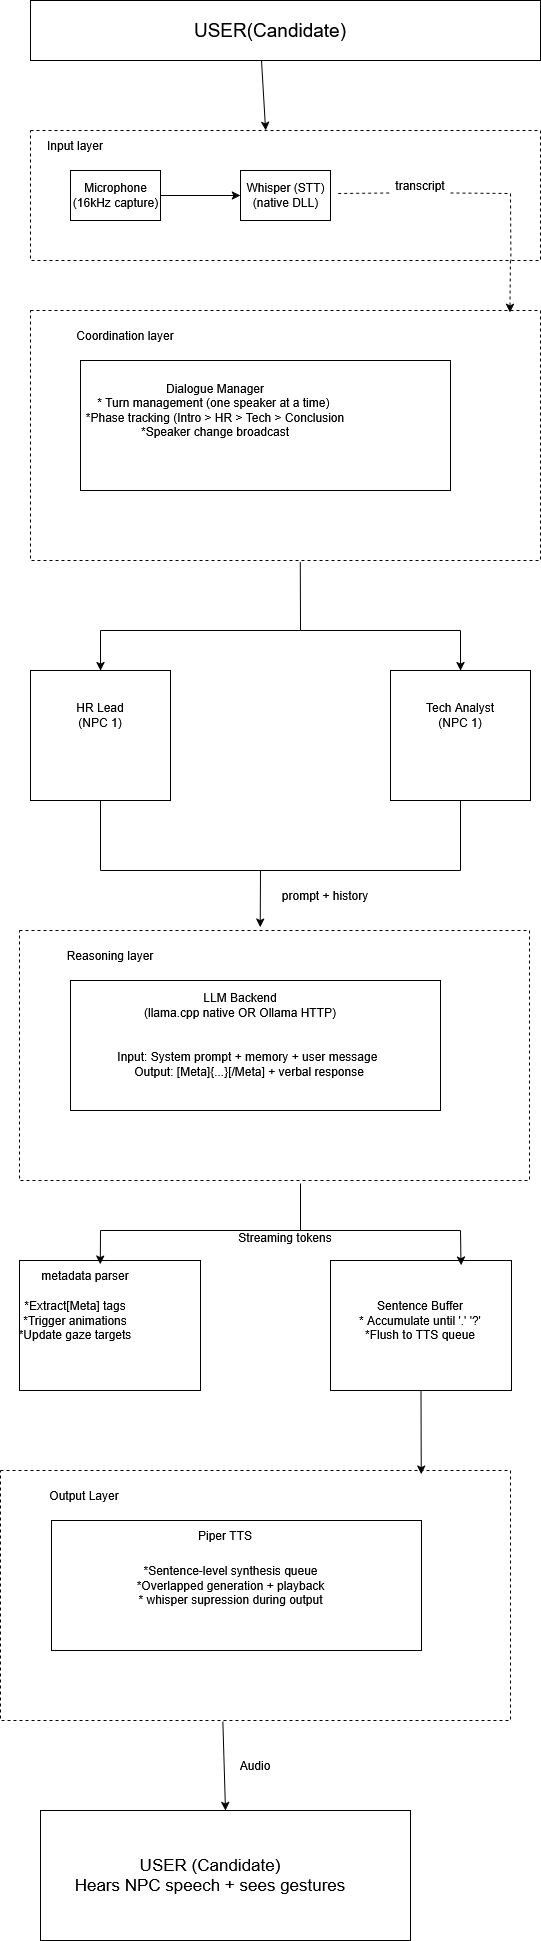

The diagram above was exported from draw.io. Its source (the exported page's mxGraphModel, read from the mxfile embedded in the PNG):
<mxGraphModel dx="1426" dy="748" grid="1" gridSize="10" guides="1" tooltips="1" connect="1" arrows="1" fold="1" page="1" pageScale="1" pageWidth="827" pageHeight="1169" math="0" shadow="0">
  <root>
    <mxCell id="0" />
    <mxCell id="1" parent="0" />
    <mxCell id="1cEByq1Hhfs4xItFCbwD-1" parent="1" style="rounded=0;whiteSpace=wrap;html=1;" value="" vertex="1">
      <mxGeometry height="60" width="510" x="170" y="90" as="geometry" />
    </mxCell>
    <mxCell id="1cEByq1Hhfs4xItFCbwD-2" parent="1" style="text;html=1;whiteSpace=wrap;strokeColor=none;fillColor=none;align=center;verticalAlign=middle;rounded=0;" value="&lt;font style=&quot;font-size: 19px;&quot;&gt;USER(Candidate)&lt;/font&gt;" vertex="1">
      <mxGeometry height="30" width="440" x="190" y="105" as="geometry" />
    </mxCell>
    <mxCell id="1cEByq1Hhfs4xItFCbwD-3" parent="1" style="rounded=0;whiteSpace=wrap;html=1;dashed=1;" value="" vertex="1">
      <mxGeometry height="130" width="510" x="170" y="220" as="geometry" />
    </mxCell>
    <mxCell id="1cEByq1Hhfs4xItFCbwD-4" parent="1" style="rounded=0;whiteSpace=wrap;html=1;dashed=1;" value="" vertex="1">
      <mxGeometry height="250" width="510" x="170" y="400" as="geometry" />
    </mxCell>
    <mxCell id="1cEByq1Hhfs4xItFCbwD-5" parent="1" style="rounded=0;whiteSpace=wrap;html=1;" value="" vertex="1">
      <mxGeometry height="130" width="370" x="220" y="450" as="geometry" />
    </mxCell>
    <mxCell id="1cEByq1Hhfs4xItFCbwD-6" parent="1" style="rounded=0;whiteSpace=wrap;html=1;" value="" vertex="1">
      <mxGeometry height="130" width="140" x="530" y="760" as="geometry" />
    </mxCell>
    <mxCell id="1cEByq1Hhfs4xItFCbwD-8" parent="1" style="rounded=0;whiteSpace=wrap;html=1;" value="" vertex="1">
      <mxGeometry height="130" width="140" x="170" y="760" as="geometry" />
    </mxCell>
    <mxCell id="1cEByq1Hhfs4xItFCbwD-9" parent="1" style="rounded=0;whiteSpace=wrap;html=1;dashed=1;" value="" vertex="1">
      <mxGeometry height="250" width="510" x="159" y="1020" as="geometry" />
    </mxCell>
    <mxCell id="1cEByq1Hhfs4xItFCbwD-10" parent="1" style="rounded=0;whiteSpace=wrap;html=1;" value="" vertex="1">
      <mxGeometry height="130" width="370" x="210" y="1070" as="geometry" />
    </mxCell>
    <mxCell id="1cEByq1Hhfs4xItFCbwD-11" parent="1" style="rounded=0;whiteSpace=wrap;html=1;" value="" vertex="1">
      <mxGeometry height="130" width="181" x="159" y="1350" as="geometry" />
    </mxCell>
    <mxCell id="1cEByq1Hhfs4xItFCbwD-12" parent="1" style="rounded=0;whiteSpace=wrap;html=1;" value="" vertex="1">
      <mxGeometry height="130" width="181" x="470" y="1350" as="geometry" />
    </mxCell>
    <mxCell id="1cEByq1Hhfs4xItFCbwD-13" parent="1" style="rounded=0;whiteSpace=wrap;html=1;dashed=1;" value="" vertex="1">
      <mxGeometry height="250" width="510" x="140" y="1560" as="geometry" />
    </mxCell>
    <mxCell id="1cEByq1Hhfs4xItFCbwD-14" parent="1" style="rounded=0;whiteSpace=wrap;html=1;" value="" vertex="1">
      <mxGeometry height="130" width="370" x="191" y="1610" as="geometry" />
    </mxCell>
    <mxCell id="1cEByq1Hhfs4xItFCbwD-15" parent="1" style="rounded=0;whiteSpace=wrap;html=1;" value="" vertex="1">
      <mxGeometry height="130" width="370" x="180" y="1900" as="geometry" />
    </mxCell>
    <mxCell id="1cEByq1Hhfs4xItFCbwD-16" parent="1" style="text;html=1;whiteSpace=wrap;strokeColor=none;fillColor=none;align=center;verticalAlign=middle;rounded=0;fontSize=17;" value="USER (Candidate)&lt;br&gt;Hears NPC speech + sees gestures" vertex="1">
      <mxGeometry height="30" width="380" x="160" y="1950" as="geometry" />
    </mxCell>
    <mxCell id="1cEByq1Hhfs4xItFCbwD-17" parent="1" style="rounded=0;whiteSpace=wrap;html=1;" value="" vertex="1">
      <mxGeometry height="50" width="90" x="210" y="260" as="geometry" />
    </mxCell>
    <mxCell id="1cEByq1Hhfs4xItFCbwD-18" parent="1" style="rounded=0;whiteSpace=wrap;html=1;" value="" vertex="1">
      <mxGeometry height="50" width="90" x="380" y="260" as="geometry" />
    </mxCell>
    <mxCell id="1cEByq1Hhfs4xItFCbwD-19" parent="1" style="text;html=1;whiteSpace=wrap;strokeColor=none;fillColor=none;align=center;verticalAlign=middle;rounded=0;" value="Input layer" vertex="1">
      <mxGeometry height="30" width="60" x="184.5" y="220" as="geometry" />
    </mxCell>
    <mxCell id="1cEByq1Hhfs4xItFCbwD-20" parent="1" style="text;html=1;whiteSpace=wrap;strokeColor=none;fillColor=none;align=center;verticalAlign=middle;rounded=0;" value="transcript" vertex="1">
      <mxGeometry height="30" width="60" x="530" y="260" as="geometry" />
    </mxCell>
    <mxCell id="1cEByq1Hhfs4xItFCbwD-22" parent="1" style="text;html=1;whiteSpace=wrap;strokeColor=none;fillColor=none;align=center;verticalAlign=middle;rounded=0;" value="Coordination layer" vertex="1">
      <mxGeometry height="30" width="130" x="200" y="410" as="geometry" />
    </mxCell>
    <mxCell id="1cEByq1Hhfs4xItFCbwD-23" parent="1" style="text;html=1;whiteSpace=wrap;strokeColor=none;fillColor=none;align=center;verticalAlign=middle;rounded=0;" value="HR Lead&lt;br&gt;(NPC 1)" vertex="1">
      <mxGeometry height="30" width="130" x="175" y="790" as="geometry" />
    </mxCell>
    <mxCell id="1cEByq1Hhfs4xItFCbwD-24" parent="1" style="text;html=1;whiteSpace=wrap;strokeColor=none;fillColor=none;align=center;verticalAlign=middle;rounded=0;" value="prompt + history" vertex="1">
      <mxGeometry height="30" width="130" x="400" y="970" as="geometry" />
    </mxCell>
    <mxCell id="1cEByq1Hhfs4xItFCbwD-25" parent="1" style="text;html=1;whiteSpace=wrap;strokeColor=none;fillColor=none;align=center;verticalAlign=middle;rounded=0;" value="Reasoning layer" vertex="1">
      <mxGeometry height="30" width="130" x="184.5" y="1030" as="geometry" />
    </mxCell>
    <mxCell id="1cEByq1Hhfs4xItFCbwD-26" parent="1" style="text;html=1;whiteSpace=wrap;strokeColor=none;fillColor=none;align=center;verticalAlign=middle;rounded=0;" value="Streaming tokens&lt;div&gt;&lt;br&gt;&lt;/div&gt;" vertex="1">
      <mxGeometry height="30" width="130" x="360" y="1320" as="geometry" />
    </mxCell>
    <mxCell id="1cEByq1Hhfs4xItFCbwD-27" parent="1" style="text;html=1;whiteSpace=wrap;strokeColor=none;fillColor=none;align=center;verticalAlign=middle;rounded=0;" value="metadata parser" vertex="1">
      <mxGeometry height="30" width="130" x="160" y="1350" as="geometry" />
    </mxCell>
    <mxCell id="1cEByq1Hhfs4xItFCbwD-28" parent="1" style="text;html=1;whiteSpace=wrap;strokeColor=none;fillColor=none;align=center;verticalAlign=middle;rounded=0;" value="Output Layer" vertex="1">
      <mxGeometry height="30" width="130" x="159" y="1570" as="geometry" />
    </mxCell>
    <mxCell id="1cEByq1Hhfs4xItFCbwD-29" parent="1" style="text;html=1;whiteSpace=wrap;strokeColor=none;fillColor=none;align=center;verticalAlign=middle;rounded=0;" value="Piper TTS" vertex="1">
      <mxGeometry height="30" width="130" x="300" y="1610" as="geometry" />
    </mxCell>
    <mxCell id="1cEByq1Hhfs4xItFCbwD-30" parent="1" style="text;html=1;whiteSpace=wrap;strokeColor=none;fillColor=none;align=center;verticalAlign=middle;rounded=0;" value="Audio" vertex="1">
      <mxGeometry height="50" width="130" x="330" y="1830" as="geometry" />
    </mxCell>
    <mxCell id="1cEByq1Hhfs4xItFCbwD-31" parent="1" style="text;html=1;whiteSpace=wrap;strokeColor=none;fillColor=none;align=center;verticalAlign=middle;rounded=0;" value="Microphone&lt;br&gt;(16kHz capture)" vertex="1">
      <mxGeometry height="30" width="90.5" x="209.5" y="270" as="geometry" />
    </mxCell>
    <mxCell id="1cEByq1Hhfs4xItFCbwD-32" parent="1" style="text;html=1;whiteSpace=wrap;strokeColor=none;fillColor=none;align=center;verticalAlign=middle;rounded=0;" value="Whisper (STT)&lt;br&gt;(native DLL)" vertex="1">
      <mxGeometry height="30" width="90.5" x="379.75" y="270" as="geometry" />
    </mxCell>
    <mxCell id="1cEByq1Hhfs4xItFCbwD-33" parent="1" style="text;html=1;whiteSpace=wrap;strokeColor=none;fillColor=none;align=center;verticalAlign=middle;rounded=0;" value="Dialogue Manager&lt;br&gt;* Turn management (one speaker at a time)&amp;nbsp;&lt;br&gt;*Phase tracking (Intro &amp;gt; HR &amp;gt; Tech &amp;gt; Conclusion&lt;br&gt;*Speaker change broadcast" vertex="1">
      <mxGeometry height="160" width="289.5" x="210" y="420" as="geometry" />
    </mxCell>
    <mxCell id="1cEByq1Hhfs4xItFCbwD-34" parent="1" style="text;html=1;whiteSpace=wrap;strokeColor=none;fillColor=none;align=center;verticalAlign=middle;rounded=0;" value="Tech Analyst&lt;br&gt;(NPC 1)" vertex="1">
      <mxGeometry height="30" width="130" x="535" y="790" as="geometry" />
    </mxCell>
    <mxCell id="1cEByq1Hhfs4xItFCbwD-35" parent="1" style="text;html=1;whiteSpace=wrap;strokeColor=none;fillColor=none;align=center;verticalAlign=middle;rounded=0;" value="LLM Backend&lt;br&gt;(llama.cpp native OR Ollama HTTP)" vertex="1">
      <mxGeometry height="30" width="240" x="260" y="1080" as="geometry" />
    </mxCell>
    <mxCell id="1cEByq1Hhfs4xItFCbwD-36" parent="1" style="text;html=1;whiteSpace=wrap;strokeColor=none;fillColor=none;align=center;verticalAlign=middle;rounded=0;" value="Input: System prompt + memory + user message&amp;nbsp;&lt;br&gt;Output: [Meta]{...}[/Meta] + verbal response" vertex="1">
      <mxGeometry height="30" width="360" x="209" y="1139" as="geometry" />
    </mxCell>
    <mxCell id="1cEByq1Hhfs4xItFCbwD-37" parent="1" style="text;html=1;whiteSpace=wrap;strokeColor=none;fillColor=none;align=center;verticalAlign=middle;rounded=0;" value="Sentence Buffer&lt;br&gt;* Accumulate until '.' '?'&lt;br&gt;*Flush to TTS queue" vertex="1">
      <mxGeometry height="80" width="130" x="495" y="1370" as="geometry" />
    </mxCell>
    <mxCell id="1cEByq1Hhfs4xItFCbwD-39" parent="1" style="text;html=1;whiteSpace=wrap;strokeColor=none;fillColor=none;align=center;verticalAlign=middle;rounded=0;" value="*Extract[Meta] tags&lt;br&gt;*Trigger animations&lt;br&gt;*Update gaze targets" vertex="1">
      <mxGeometry height="30" width="130" x="149.5" y="1395" as="geometry" />
    </mxCell>
    <mxCell id="1cEByq1Hhfs4xItFCbwD-40" parent="1" style="text;html=1;whiteSpace=wrap;strokeColor=none;fillColor=none;align=center;verticalAlign=middle;rounded=0;" value="*Sentence-level synthesis queue&lt;br&gt;*Overlapped generation + playback&lt;br&gt;* whisper supression during output" vertex="1">
      <mxGeometry height="30" width="259" x="240.5" y="1660" as="geometry" />
    </mxCell>
    <mxCell id="1cEByq1Hhfs4xItFCbwD-42" edge="1" parent="1" source="1cEByq1Hhfs4xItFCbwD-1" style="endArrow=classic;html=1;rounded=0;exitX=0.453;exitY=1.006;exitDx=0;exitDy=0;exitPerimeter=0;entryX=0.461;entryY=-0.001;entryDx=0;entryDy=0;entryPerimeter=0;" target="1cEByq1Hhfs4xItFCbwD-3" value="">
      <mxGeometry height="50" relative="1" width="50" as="geometry">
        <mxPoint x="380" y="280" as="sourcePoint" />
        <mxPoint x="430" y="230" as="targetPoint" />
      </mxGeometry>
    </mxCell>
    <mxCell id="1cEByq1Hhfs4xItFCbwD-43" edge="1" parent="1" source="1cEByq1Hhfs4xItFCbwD-31" style="endArrow=classic;html=1;rounded=0;exitX=1;exitY=0.5;exitDx=0;exitDy=0;entryX=0;entryY=0.5;entryDx=0;entryDy=0;" target="1cEByq1Hhfs4xItFCbwD-32" value="">
      <mxGeometry height="50" relative="1" width="50" as="geometry">
        <mxPoint x="380" y="280" as="sourcePoint" />
        <mxPoint x="430" y="230" as="targetPoint" />
      </mxGeometry>
    </mxCell>
    <mxCell id="1cEByq1Hhfs4xItFCbwD-44" edge="1" parent="1" source="1cEByq1Hhfs4xItFCbwD-32" style="endArrow=none;dashed=1;html=1;rounded=0;exitX=1.082;exitY=0.433;exitDx=0;exitDy=0;exitPerimeter=0;entryX=0;entryY=0.75;entryDx=0;entryDy=0;" target="1cEByq1Hhfs4xItFCbwD-20" value="">
      <mxGeometry height="50" relative="1" width="50" as="geometry">
        <mxPoint x="380" y="280" as="sourcePoint" />
        <mxPoint x="430" y="230" as="targetPoint" />
      </mxGeometry>
    </mxCell>
    <mxCell id="1cEByq1Hhfs4xItFCbwD-45" edge="1" parent="1" source="1cEByq1Hhfs4xItFCbwD-20" style="endArrow=none;dashed=1;html=1;rounded=0;exitX=1;exitY=0.75;exitDx=0;exitDy=0;entryX=0.942;entryY=1;entryDx=0;entryDy=0;entryPerimeter=0;" target="1cEByq1Hhfs4xItFCbwD-3" value="">
      <mxGeometry height="50" relative="1" width="50" as="geometry">
        <Array as="points">
          <mxPoint x="650" y="283" />
        </Array>
        <mxPoint x="380" y="280" as="sourcePoint" />
        <mxPoint x="430" y="230" as="targetPoint" />
      </mxGeometry>
    </mxCell>
    <mxCell id="1cEByq1Hhfs4xItFCbwD-46" edge="1" parent="1" source="1cEByq1Hhfs4xItFCbwD-3" style="endArrow=classic;html=1;rounded=0;exitX=0.941;exitY=1;exitDx=0;exitDy=0;exitPerimeter=0;entryX=0.94;entryY=0.008;entryDx=0;entryDy=0;entryPerimeter=0;dashed=1;" target="1cEByq1Hhfs4xItFCbwD-4" value="">
      <mxGeometry height="50" relative="1" width="50" as="geometry">
        <mxPoint x="510" y="500" as="sourcePoint" />
        <mxPoint x="560" y="450" as="targetPoint" />
      </mxGeometry>
    </mxCell>
    <mxCell id="1cEByq1Hhfs4xItFCbwD-48" edge="1" parent="1" style="endArrow=none;html=1;rounded=0;entryX=0.529;entryY=1.007;entryDx=0;entryDy=0;entryPerimeter=0;" target="1cEByq1Hhfs4xItFCbwD-4" value="">
      <mxGeometry height="50" relative="1" width="50" as="geometry">
        <mxPoint x="440" y="720" as="sourcePoint" />
        <mxPoint x="410" y="720" as="targetPoint" />
      </mxGeometry>
    </mxCell>
    <mxCell id="1cEByq1Hhfs4xItFCbwD-49" edge="1" parent="1" style="endArrow=none;html=1;rounded=0;" value="">
      <mxGeometry height="50" relative="1" width="50" as="geometry">
        <mxPoint x="240" y="720" as="sourcePoint" />
        <mxPoint x="440" y="720" as="targetPoint" />
      </mxGeometry>
    </mxCell>
    <mxCell id="1cEByq1Hhfs4xItFCbwD-51" edge="1" parent="1" style="endArrow=none;html=1;rounded=0;" value="">
      <mxGeometry height="50" relative="1" width="50" as="geometry">
        <mxPoint x="600" y="720" as="sourcePoint" />
        <mxPoint x="440" y="720" as="targetPoint" />
      </mxGeometry>
    </mxCell>
    <mxCell id="1cEByq1Hhfs4xItFCbwD-52" edge="1" parent="1" style="endArrow=classic;html=1;rounded=0;entryX=0.5;entryY=0;entryDx=0;entryDy=0;" target="1cEByq1Hhfs4xItFCbwD-8" value="">
      <mxGeometry height="50" relative="1" width="50" as="geometry">
        <mxPoint x="240" y="720" as="sourcePoint" />
        <mxPoint x="410" y="720" as="targetPoint" />
      </mxGeometry>
    </mxCell>
    <mxCell id="1cEByq1Hhfs4xItFCbwD-53" edge="1" parent="1" style="endArrow=classic;html=1;rounded=0;entryX=0.5;entryY=0;entryDx=0;entryDy=0;" target="1cEByq1Hhfs4xItFCbwD-6" value="">
      <mxGeometry height="50" relative="1" width="50" as="geometry">
        <mxPoint x="600" y="720" as="sourcePoint" />
        <mxPoint x="540" y="720" as="targetPoint" />
      </mxGeometry>
    </mxCell>
    <mxCell id="1cEByq1Hhfs4xItFCbwD-54" edge="1" parent="1" style="endArrow=none;html=1;rounded=0;entryX=0.5;entryY=1;entryDx=0;entryDy=0;" target="1cEByq1Hhfs4xItFCbwD-8" value="">
      <mxGeometry height="50" relative="1" width="50" as="geometry">
        <mxPoint x="240" y="960" as="sourcePoint" />
        <mxPoint x="400" y="940" as="targetPoint" />
      </mxGeometry>
    </mxCell>
    <mxCell id="1cEByq1Hhfs4xItFCbwD-55" edge="1" parent="1" style="endArrow=none;html=1;rounded=0;" value="">
      <mxGeometry height="50" relative="1" width="50" as="geometry">
        <mxPoint x="240" y="960" as="sourcePoint" />
        <mxPoint x="400" y="960" as="targetPoint" />
      </mxGeometry>
    </mxCell>
    <mxCell id="1cEByq1Hhfs4xItFCbwD-56" edge="1" parent="1" style="endArrow=none;html=1;rounded=0;entryX=0.5;entryY=1;entryDx=0;entryDy=0;" target="1cEByq1Hhfs4xItFCbwD-6" value="">
      <mxGeometry height="50" relative="1" width="50" as="geometry">
        <mxPoint x="600" y="960" as="sourcePoint" />
        <mxPoint x="490" y="940" as="targetPoint" />
      </mxGeometry>
    </mxCell>
    <mxCell id="1cEByq1Hhfs4xItFCbwD-57" edge="1" parent="1" style="endArrow=none;html=1;rounded=0;" value="">
      <mxGeometry height="50" relative="1" width="50" as="geometry">
        <mxPoint x="400" y="960" as="sourcePoint" />
        <mxPoint x="600" y="960" as="targetPoint" />
      </mxGeometry>
    </mxCell>
    <mxCell id="1cEByq1Hhfs4xItFCbwD-58" edge="1" parent="1" style="endArrow=classic;html=1;rounded=0;entryX=0.472;entryY=-0.013;entryDx=0;entryDy=0;entryPerimeter=0;" target="1cEByq1Hhfs4xItFCbwD-9" value="">
      <mxGeometry height="50" relative="1" width="50" as="geometry">
        <mxPoint x="400" y="960" as="sourcePoint" />
        <mxPoint x="490" y="940" as="targetPoint" />
      </mxGeometry>
    </mxCell>
    <mxCell id="1cEByq1Hhfs4xItFCbwD-60" edge="1" parent="1" style="endArrow=none;html=1;rounded=0;entryX=0.551;entryY=1.012;entryDx=0;entryDy=0;entryPerimeter=0;" target="1cEByq1Hhfs4xItFCbwD-9" value="">
      <mxGeometry height="50" relative="1" width="50" as="geometry">
        <mxPoint x="440" y="1320" as="sourcePoint" />
        <mxPoint x="470" y="1280" as="targetPoint" />
      </mxGeometry>
    </mxCell>
    <mxCell id="1cEByq1Hhfs4xItFCbwD-61" edge="1" parent="1" style="endArrow=none;html=1;rounded=0;" value="">
      <mxGeometry height="50" relative="1" width="50" as="geometry">
        <mxPoint x="440" y="1320" as="sourcePoint" />
        <mxPoint x="600" y="1320" as="targetPoint" />
      </mxGeometry>
    </mxCell>
    <mxCell id="1cEByq1Hhfs4xItFCbwD-62" edge="1" parent="1" style="endArrow=none;html=1;rounded=0;" value="">
      <mxGeometry height="50" relative="1" width="50" as="geometry">
        <mxPoint x="440" y="1320" as="sourcePoint" />
        <mxPoint x="240" y="1320" as="targetPoint" />
      </mxGeometry>
    </mxCell>
    <mxCell id="1cEByq1Hhfs4xItFCbwD-63" edge="1" parent="1" style="endArrow=classic;html=1;rounded=0;entryX=0.614;entryY=0.119;entryDx=0;entryDy=0;entryPerimeter=0;" target="1cEByq1Hhfs4xItFCbwD-27" value="">
      <mxGeometry height="50" relative="1" width="50" as="geometry">
        <mxPoint x="240" y="1320" as="sourcePoint" />
        <mxPoint x="340" y="1280" as="targetPoint" />
      </mxGeometry>
    </mxCell>
    <mxCell id="1cEByq1Hhfs4xItFCbwD-64" edge="1" parent="1" style="endArrow=classic;html=1;rounded=0;entryX=0.721;entryY=0.036;entryDx=0;entryDy=0;entryPerimeter=0;" target="1cEByq1Hhfs4xItFCbwD-12" value="">
      <mxGeometry height="50" relative="1" width="50" as="geometry">
        <mxPoint x="600" y="1320" as="sourcePoint" />
        <mxPoint x="580" y="1280" as="targetPoint" />
      </mxGeometry>
    </mxCell>
    <mxCell id="1cEByq1Hhfs4xItFCbwD-65" edge="1" parent="1" source="1cEByq1Hhfs4xItFCbwD-12" style="endArrow=classic;html=1;rounded=0;exitX=0.5;exitY=1;exitDx=0;exitDy=0;entryX=0.825;entryY=0.015;entryDx=0;entryDy=0;entryPerimeter=0;" target="1cEByq1Hhfs4xItFCbwD-13" value="">
      <mxGeometry height="50" relative="1" width="50" as="geometry">
        <mxPoint x="360" y="1450" as="sourcePoint" />
        <mxPoint x="410" y="1400" as="targetPoint" />
      </mxGeometry>
    </mxCell>
    <mxCell id="1cEByq1Hhfs4xItFCbwD-66" edge="1" parent="1" source="1cEByq1Hhfs4xItFCbwD-13" style="endArrow=classic;html=1;rounded=0;exitX=0.436;exitY=1.005;exitDx=0;exitDy=0;exitPerimeter=0;entryX=0.5;entryY=0;entryDx=0;entryDy=0;" target="1cEByq1Hhfs4xItFCbwD-15" value="">
      <mxGeometry height="50" relative="1" width="50" as="geometry">
        <mxPoint x="360" y="1780" as="sourcePoint" />
        <mxPoint x="410" y="1730" as="targetPoint" />
      </mxGeometry>
    </mxCell>
  </root>
</mxGraphModel>